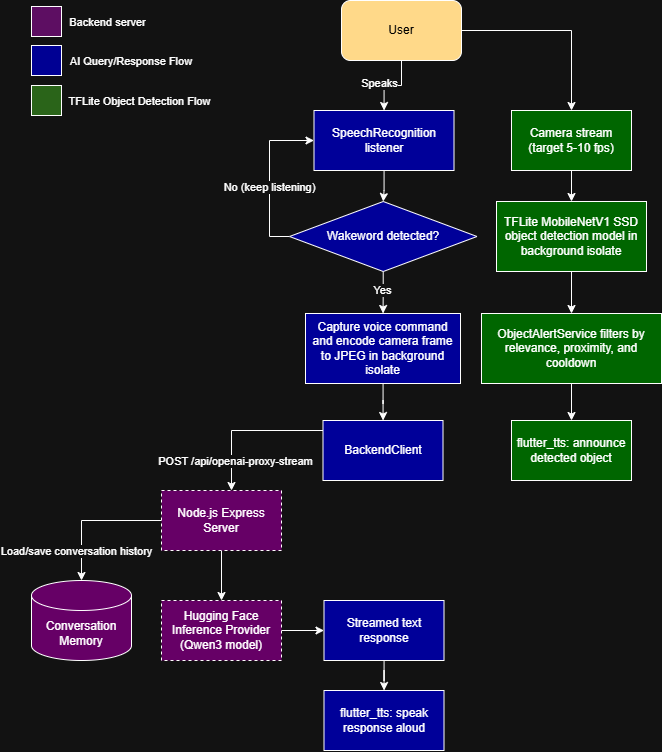

The diagram above was exported from draw.io. Its source (the exported page's mxGraphModel, read from the mxfile embedded in the PNG):
<mxGraphModel dx="1340" dy="809" grid="1" gridSize="10" guides="1" tooltips="1" connect="1" arrows="1" fold="1" page="1" pageScale="1" pageWidth="850" pageHeight="1100" math="0" shadow="0">
  <root>
    <mxCell id="0" />
    <mxCell id="1" parent="0" />
    <mxCell id="R0SvBqptI3hy5uCkLUGK-13" edge="1" parent="1" source="R0SvBqptI3hy5uCkLUGK-3" style="edgeStyle=orthogonalEdgeStyle;rounded=0;orthogonalLoop=1;jettySize=auto;html=1;" target="R0SvBqptI3hy5uCkLUGK-12" value="">
      <mxGeometry relative="1" as="geometry" />
    </mxCell>
    <mxCell id="R0SvBqptI3hy5uCkLUGK-32" connectable="0" parent="R0SvBqptI3hy5uCkLUGK-13" style="edgeLabel;html=1;align=center;verticalAlign=middle;resizable=0;points=[];" value="Speaks" vertex="1">
      <mxGeometry relative="1" x="-0.2516" y="-3" as="geometry">
        <mxPoint x="-22" as="offset" />
      </mxGeometry>
    </mxCell>
    <mxCell id="R0SvBqptI3hy5uCkLUGK-47" edge="1" parent="1" source="R0SvBqptI3hy5uCkLUGK-3" style="edgeStyle=orthogonalEdgeStyle;rounded=0;orthogonalLoop=1;jettySize=auto;html=1;entryX=0.5;entryY=0;entryDx=0;entryDy=0;" target="R0SvBqptI3hy5uCkLUGK-26">
      <mxGeometry relative="1" as="geometry" />
    </mxCell>
    <mxCell id="R0SvBqptI3hy5uCkLUGK-3" parent="1" style="rounded=1;whiteSpace=wrap;html=1;fillColor=light-dark(#FFFFFF,#FFD989);" value="&lt;font style=&quot;color: light-dark(rgb(0, 0, 0), rgb(0, 0, 0));&quot;&gt;User&lt;/font&gt;" vertex="1">
      <mxGeometry height="60" width="120" x="360" y="20" as="geometry" />
    </mxCell>
    <mxCell id="R0SvBqptI3hy5uCkLUGK-33" edge="1" parent="1" source="R0SvBqptI3hy5uCkLUGK-12" style="edgeStyle=orthogonalEdgeStyle;rounded=0;orthogonalLoop=1;jettySize=auto;html=1;" target="R0SvBqptI3hy5uCkLUGK-14" value="">
      <mxGeometry relative="1" as="geometry" />
    </mxCell>
    <mxCell id="R0SvBqptI3hy5uCkLUGK-12" parent="1" style="rounded=0;whiteSpace=wrap;html=1;fillColor=light-dark(#FFFFFF,#000099);" value="SpeechRecognition listener" vertex="1">
      <mxGeometry height="60" width="140" x="332.5" y="130" as="geometry" />
    </mxCell>
    <mxCell id="R0SvBqptI3hy5uCkLUGK-34" edge="1" parent="1" source="R0SvBqptI3hy5uCkLUGK-14" style="edgeStyle=orthogonalEdgeStyle;rounded=0;orthogonalLoop=1;jettySize=auto;html=1;entryX=0;entryY=0.5;entryDx=0;entryDy=0;exitX=0;exitY=0.5;exitDx=0;exitDy=0;" target="R0SvBqptI3hy5uCkLUGK-12">
      <mxGeometry relative="1" as="geometry" />
    </mxCell>
    <mxCell id="R0SvBqptI3hy5uCkLUGK-35" connectable="0" parent="R0SvBqptI3hy5uCkLUGK-34" style="edgeLabel;html=1;align=center;verticalAlign=middle;resizable=0;points=[];" value="No (keep listening)" vertex="1">
      <mxGeometry relative="1" x="0.3525" y="1" as="geometry">
        <mxPoint y="39" as="offset" />
      </mxGeometry>
    </mxCell>
    <mxCell id="R0SvBqptI3hy5uCkLUGK-36" edge="1" parent="1" source="R0SvBqptI3hy5uCkLUGK-14" style="edgeStyle=orthogonalEdgeStyle;rounded=0;orthogonalLoop=1;jettySize=auto;html=1;" target="R0SvBqptI3hy5uCkLUGK-15" value="">
      <mxGeometry relative="1" as="geometry" />
    </mxCell>
    <mxCell id="R0SvBqptI3hy5uCkLUGK-37" connectable="0" parent="R0SvBqptI3hy5uCkLUGK-36" style="edgeLabel;html=1;align=center;verticalAlign=middle;resizable=0;points=[];" value="Yes" vertex="1">
      <mxGeometry relative="1" x="-0.1009" y="-1" as="geometry">
        <mxPoint as="offset" />
      </mxGeometry>
    </mxCell>
    <mxCell id="R0SvBqptI3hy5uCkLUGK-14" parent="1" style="rhombus;whiteSpace=wrap;html=1;fillColor=light-dark(#FFFFFF,#000099);" value="Wakeword detected?" vertex="1">
      <mxGeometry height="70" width="187.5" x="308" y="221" as="geometry" />
    </mxCell>
    <mxCell id="R0SvBqptI3hy5uCkLUGK-38" edge="1" parent="1" source="R0SvBqptI3hy5uCkLUGK-15" style="edgeStyle=orthogonalEdgeStyle;rounded=0;orthogonalLoop=1;jettySize=auto;html=1;" target="R0SvBqptI3hy5uCkLUGK-20" value="">
      <mxGeometry relative="1" as="geometry" />
    </mxCell>
    <mxCell id="R0SvBqptI3hy5uCkLUGK-15" parent="1" style="rounded=0;whiteSpace=wrap;html=1;fillColor=light-dark(#FFFFFF,#000099);" value="Capture voice command and encode camera frame to JPEG in background isolate" vertex="1">
      <mxGeometry height="70" width="155" x="324" y="333" as="geometry" />
    </mxCell>
    <mxCell id="R0SvBqptI3hy5uCkLUGK-39" edge="1" parent="1" source="R0SvBqptI3hy5uCkLUGK-20" style="edgeStyle=orthogonalEdgeStyle;rounded=0;orthogonalLoop=1;jettySize=auto;html=1;" target="R0SvBqptI3hy5uCkLUGK-21" value="">
      <mxGeometry relative="1" as="geometry">
        <Array as="points">
          <mxPoint x="250" y="450" />
        </Array>
      </mxGeometry>
    </mxCell>
    <mxCell id="R0SvBqptI3hy5uCkLUGK-40" connectable="0" parent="R0SvBqptI3hy5uCkLUGK-39" style="edgeLabel;html=1;align=center;verticalAlign=middle;resizable=0;points=[];" value="POST /api/openai-proxy-stream" vertex="1">
      <mxGeometry relative="1" x="-0.3222" y="2" as="geometry">
        <mxPoint x="-37" y="28" as="offset" />
      </mxGeometry>
    </mxCell>
    <mxCell id="R0SvBqptI3hy5uCkLUGK-20" parent="1" style="rounded=0;whiteSpace=wrap;html=1;fillColor=light-dark(#FFFFFF,#000099);" value="BackendClient" vertex="1">
      <mxGeometry height="60" width="120" x="341.5" y="440" as="geometry" />
    </mxCell>
    <mxCell id="R0SvBqptI3hy5uCkLUGK-41" edge="1" parent="1" source="R0SvBqptI3hy5uCkLUGK-21" style="edgeStyle=orthogonalEdgeStyle;rounded=0;orthogonalLoop=1;jettySize=auto;html=1;" target="R0SvBqptI3hy5uCkLUGK-22" value="">
      <mxGeometry relative="1" as="geometry" />
    </mxCell>
    <mxCell id="R0SvBqptI3hy5uCkLUGK-42" connectable="0" parent="R0SvBqptI3hy5uCkLUGK-41" style="edgeLabel;html=1;align=center;verticalAlign=middle;resizable=0;points=[];" value="Load/save conversation history" vertex="1">
      <mxGeometry relative="1" x="-0.1489" y="1" as="geometry">
        <mxPoint x="-26" y="29" as="offset" />
      </mxGeometry>
    </mxCell>
    <mxCell id="R0SvBqptI3hy5uCkLUGK-43" edge="1" parent="1" source="R0SvBqptI3hy5uCkLUGK-21" style="edgeStyle=orthogonalEdgeStyle;rounded=0;orthogonalLoop=1;jettySize=auto;html=1;" target="R0SvBqptI3hy5uCkLUGK-23" value="">
      <mxGeometry relative="1" as="geometry" />
    </mxCell>
    <mxCell id="R0SvBqptI3hy5uCkLUGK-21" parent="1" style="rounded=0;whiteSpace=wrap;html=1;dashed=1;fillColor=light-dark(#FFFFFF,#660066);" value="Node.js Express Server" vertex="1">
      <mxGeometry height="60" width="120" x="180" y="510" as="geometry" />
    </mxCell>
    <mxCell id="R0SvBqptI3hy5uCkLUGK-22" parent="1" style="shape=cylinder3;whiteSpace=wrap;html=1;boundedLbl=1;backgroundOutline=1;size=15;fillColor=light-dark(#FFFFFF,#660066);" value="Conversation Memory" vertex="1">
      <mxGeometry height="80" width="100" x="50" y="600" as="geometry" />
    </mxCell>
    <mxCell id="R0SvBqptI3hy5uCkLUGK-45" edge="1" parent="1" source="R0SvBqptI3hy5uCkLUGK-23" style="edgeStyle=orthogonalEdgeStyle;rounded=0;orthogonalLoop=1;jettySize=auto;html=1;" target="R0SvBqptI3hy5uCkLUGK-24" value="">
      <mxGeometry relative="1" as="geometry" />
    </mxCell>
    <mxCell id="R0SvBqptI3hy5uCkLUGK-23" parent="1" style="rounded=0;whiteSpace=wrap;html=1;dashed=1;fillColor=light-dark(#FFFFFF,#660066);" value="Hugging Face Inference Provider (Qwen3 model)" vertex="1">
      <mxGeometry height="60" width="120" x="180" y="620" as="geometry" />
    </mxCell>
    <mxCell id="R0SvBqptI3hy5uCkLUGK-46" edge="1" parent="1" source="R0SvBqptI3hy5uCkLUGK-24" style="edgeStyle=orthogonalEdgeStyle;rounded=0;orthogonalLoop=1;jettySize=auto;html=1;" target="R0SvBqptI3hy5uCkLUGK-25" value="">
      <mxGeometry relative="1" as="geometry" />
    </mxCell>
    <mxCell id="R0SvBqptI3hy5uCkLUGK-24" parent="1" style="rounded=0;whiteSpace=wrap;html=1;fillColor=light-dark(#FFFFFF,#000099);" value="Streamed text response" vertex="1">
      <mxGeometry height="60" width="120" x="342.5" y="620" as="geometry" />
    </mxCell>
    <mxCell id="R0SvBqptI3hy5uCkLUGK-25" parent="1" style="rounded=0;whiteSpace=wrap;html=1;fillColor=light-dark(#FFFFFF,#000099);" value="flutter_tts: speak response aloud" vertex="1">
      <mxGeometry height="60" width="120" x="342.5" y="710" as="geometry" />
    </mxCell>
    <mxCell id="R0SvBqptI3hy5uCkLUGK-48" edge="1" parent="1" source="R0SvBqptI3hy5uCkLUGK-26" style="edgeStyle=orthogonalEdgeStyle;rounded=0;orthogonalLoop=1;jettySize=auto;html=1;" target="R0SvBqptI3hy5uCkLUGK-27" value="">
      <mxGeometry relative="1" as="geometry" />
    </mxCell>
    <mxCell id="R0SvBqptI3hy5uCkLUGK-26" parent="1" style="rounded=0;whiteSpace=wrap;html=1;fillColor=light-dark(#FFFFFF,#006600);" value="Camera stream (target 5-10 fps)" vertex="1">
      <mxGeometry height="60" width="120" x="530" y="130" as="geometry" />
    </mxCell>
    <mxCell id="R0SvBqptI3hy5uCkLUGK-49" edge="1" parent="1" source="R0SvBqptI3hy5uCkLUGK-27" style="edgeStyle=orthogonalEdgeStyle;rounded=0;orthogonalLoop=1;jettySize=auto;html=1;" target="R0SvBqptI3hy5uCkLUGK-28" value="">
      <mxGeometry relative="1" as="geometry" />
    </mxCell>
    <mxCell id="R0SvBqptI3hy5uCkLUGK-27" parent="1" style="rounded=0;whiteSpace=wrap;html=1;fillColor=light-dark(#FFFFFF,#006600);" value="TFLite MobileNetV1 SSD object detection model in background isolate" vertex="1">
      <mxGeometry height="70" width="150" x="515" y="221" as="geometry" />
    </mxCell>
    <mxCell id="R0SvBqptI3hy5uCkLUGK-50" edge="1" parent="1" source="R0SvBqptI3hy5uCkLUGK-28" style="edgeStyle=orthogonalEdgeStyle;rounded=0;orthogonalLoop=1;jettySize=auto;html=1;" target="R0SvBqptI3hy5uCkLUGK-29" value="">
      <mxGeometry relative="1" as="geometry" />
    </mxCell>
    <mxCell id="R0SvBqptI3hy5uCkLUGK-28" parent="1" style="rounded=0;whiteSpace=wrap;html=1;fillColor=light-dark(#FFFFFF,#006600);" value="ObjectAlertService filters by relevance, proximity, and cooldown" vertex="1">
      <mxGeometry height="70" width="180" x="500" y="333" as="geometry" />
    </mxCell>
    <mxCell id="R0SvBqptI3hy5uCkLUGK-29" parent="1" style="rounded=0;whiteSpace=wrap;html=1;fillColor=light-dark(#FFFFFF,#006600);" value="flutter_tts: announce detected object" vertex="1">
      <mxGeometry height="60" width="120" x="530" y="440" as="geometry" />
    </mxCell>
    <mxCell id="R0SvBqptI3hy5uCkLUGK-51" parent="1" style="rounded=0;whiteSpace=wrap;html=1;fillColor=light-dark(#000000,#000093);" value="" vertex="1">
      <mxGeometry height="30" width="30" x="50" y="65" as="geometry" />
    </mxCell>
    <mxCell id="R0SvBqptI3hy5uCkLUGK-54" connectable="0" parent="1" style="edgeLabel;html=1;align=center;verticalAlign=middle;resizable=0;points=[];" value="AI Query/Response Flow&amp;nbsp;" vertex="1">
      <mxGeometry x="150" y="80" as="geometry" />
    </mxCell>
    <mxCell id="R0SvBqptI3hy5uCkLUGK-55" parent="1" style="rounded=0;whiteSpace=wrap;html=1;fillColor=light-dark(#000000,#2A6419);" value="" vertex="1">
      <mxGeometry height="30" width="30" x="50" y="105" as="geometry" />
    </mxCell>
    <mxCell id="R0SvBqptI3hy5uCkLUGK-56" connectable="0" parent="1" style="edgeLabel;html=1;align=center;verticalAlign=middle;resizable=0;points=[];" value="TFLite Object Detection Flow" vertex="1">
      <mxGeometry x="153" y="120" as="geometry">
        <mxPoint x="4" as="offset" />
      </mxGeometry>
    </mxCell>
    <mxCell id="R0SvBqptI3hy5uCkLUGK-57" parent="1" style="rounded=0;whiteSpace=wrap;html=1;fillColor=light-dark(#000000, #5d0e62);fillStyle=solid;" value="" vertex="1">
      <mxGeometry height="30" width="30" x="50" y="26" as="geometry" />
    </mxCell>
    <mxCell id="R0SvBqptI3hy5uCkLUGK-58" connectable="0" parent="1" style="edgeLabel;html=1;align=center;verticalAlign=middle;resizable=0;points=[];" value="Backend server" vertex="1">
      <mxGeometry x="139" y="37" as="geometry">
        <mxPoint x="-14" y="4" as="offset" />
      </mxGeometry>
    </mxCell>
  </root>
</mxGraphModel>